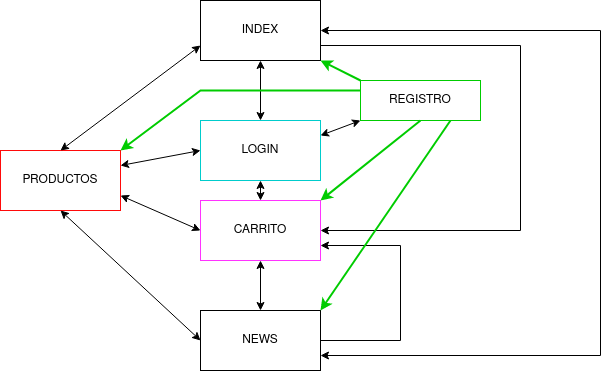

The diagram above was exported from draw.io. Its source (the exported page's mxGraphModel, read from the mxfile embedded in the PNG):
<mxGraphModel dx="1434" dy="621" grid="1" gridSize="10" guides="1" tooltips="1" connect="1" arrows="1" fold="1" page="1" pageScale="1" pageWidth="827" pageHeight="1169" math="0" shadow="0">
  <root>
    <mxCell id="0" />
    <mxCell id="1" parent="0" />
    <mxCell id="5yGydRDM0fd_QCxPnxM_-1" value="INDEX" style="rounded=0;whiteSpace=wrap;html=1;" parent="1" vertex="1">
      <mxGeometry x="280" y="120" width="120" height="60" as="geometry" />
    </mxCell>
    <mxCell id="5yGydRDM0fd_QCxPnxM_-3" value="PRODUCTOS" style="rounded=0;whiteSpace=wrap;html=1;strokeColor=#FF0A0A;" parent="1" vertex="1">
      <mxGeometry x="80" y="270" width="120" height="60" as="geometry" />
    </mxCell>
    <mxCell id="5yGydRDM0fd_QCxPnxM_-4" value="NEWS" style="rounded=0;whiteSpace=wrap;html=1;" parent="1" vertex="1">
      <mxGeometry x="280" y="430" width="120" height="60" as="geometry" />
    </mxCell>
    <mxCell id="5yGydRDM0fd_QCxPnxM_-5" value="LOGIN" style="rounded=0;whiteSpace=wrap;html=1;strokeColor=#00CCCC;" parent="1" vertex="1">
      <mxGeometry x="280" y="240" width="120" height="60" as="geometry" />
    </mxCell>
    <mxCell id="5yGydRDM0fd_QCxPnxM_-6" value="CARRITO" style="rounded=0;whiteSpace=wrap;html=1;strokeColor=#FF33FF;" parent="1" vertex="1">
      <mxGeometry x="280" y="320" width="120" height="60" as="geometry" />
    </mxCell>
    <mxCell id="5yGydRDM0fd_QCxPnxM_-12" value="REGISTRO" style="rounded=0;whiteSpace=wrap;html=1;strokeColor=#00CC00;" parent="1" vertex="1">
      <mxGeometry x="440" y="200" width="120" height="40" as="geometry" />
    </mxCell>
    <mxCell id="4IWnTL_RJlOsyD0qA7zb-22" value="" style="endArrow=classic;startArrow=classic;html=1;rounded=0;entryX=0;entryY=0.75;entryDx=0;entryDy=0;exitX=0.5;exitY=0;exitDx=0;exitDy=0;" edge="1" parent="1" source="5yGydRDM0fd_QCxPnxM_-3" target="5yGydRDM0fd_QCxPnxM_-1">
      <mxGeometry width="50" height="50" relative="1" as="geometry">
        <mxPoint x="390" y="350" as="sourcePoint" />
        <mxPoint x="440" y="300" as="targetPoint" />
      </mxGeometry>
    </mxCell>
    <mxCell id="4IWnTL_RJlOsyD0qA7zb-25" value="" style="endArrow=classic;startArrow=classic;html=1;rounded=0;entryX=0.5;entryY=1;entryDx=0;entryDy=0;exitX=0.5;exitY=0;exitDx=0;exitDy=0;" edge="1" parent="1" source="5yGydRDM0fd_QCxPnxM_-5" target="5yGydRDM0fd_QCxPnxM_-1">
      <mxGeometry width="50" height="50" relative="1" as="geometry">
        <mxPoint x="320" y="250" as="sourcePoint" />
        <mxPoint x="320" y="190" as="targetPoint" />
      </mxGeometry>
    </mxCell>
    <mxCell id="4IWnTL_RJlOsyD0qA7zb-26" value="" style="endArrow=classic;startArrow=classic;html=1;rounded=0;entryX=1;entryY=0.25;entryDx=0;entryDy=0;exitX=0;exitY=0.5;exitDx=0;exitDy=0;" edge="1" parent="1" source="5yGydRDM0fd_QCxPnxM_-5" target="5yGydRDM0fd_QCxPnxM_-3">
      <mxGeometry width="50" height="50" relative="1" as="geometry">
        <mxPoint x="330" y="260" as="sourcePoint" />
        <mxPoint x="330" y="200" as="targetPoint" />
      </mxGeometry>
    </mxCell>
    <mxCell id="4IWnTL_RJlOsyD0qA7zb-29" value="" style="endArrow=classic;startArrow=classic;html=1;rounded=0;entryX=0.5;entryY=1;entryDx=0;entryDy=0;exitX=0.5;exitY=0;exitDx=0;exitDy=0;" edge="1" parent="1" source="5yGydRDM0fd_QCxPnxM_-6" target="5yGydRDM0fd_QCxPnxM_-5">
      <mxGeometry width="50" height="50" relative="1" as="geometry">
        <mxPoint x="320" y="330" as="sourcePoint" />
        <mxPoint x="320" y="310" as="targetPoint" />
      </mxGeometry>
    </mxCell>
    <mxCell id="4IWnTL_RJlOsyD0qA7zb-30" value="" style="endArrow=classic;startArrow=classic;html=1;rounded=0;exitX=1;exitY=0.75;exitDx=0;exitDy=0;entryX=0;entryY=0.5;entryDx=0;entryDy=0;" edge="1" parent="1" source="5yGydRDM0fd_QCxPnxM_-3" target="5yGydRDM0fd_QCxPnxM_-6">
      <mxGeometry width="50" height="50" relative="1" as="geometry">
        <mxPoint x="390" y="350" as="sourcePoint" />
        <mxPoint x="440" y="300" as="targetPoint" />
      </mxGeometry>
    </mxCell>
    <mxCell id="4IWnTL_RJlOsyD0qA7zb-32" value="" style="endArrow=classic;startArrow=classic;html=1;rounded=0;entryX=0;entryY=0.5;entryDx=0;entryDy=0;exitX=0.5;exitY=1;exitDx=0;exitDy=0;" edge="1" parent="1" source="5yGydRDM0fd_QCxPnxM_-3" target="5yGydRDM0fd_QCxPnxM_-4">
      <mxGeometry width="50" height="50" relative="1" as="geometry">
        <mxPoint x="160" y="290" as="sourcePoint" />
        <mxPoint x="300" y="185" as="targetPoint" />
      </mxGeometry>
    </mxCell>
    <mxCell id="4IWnTL_RJlOsyD0qA7zb-34" value="" style="endArrow=classic;startArrow=classic;html=1;rounded=0;exitX=0.5;exitY=0;exitDx=0;exitDy=0;entryX=0.5;entryY=1;entryDx=0;entryDy=0;" edge="1" parent="1" source="5yGydRDM0fd_QCxPnxM_-4" target="5yGydRDM0fd_QCxPnxM_-6">
      <mxGeometry width="50" height="50" relative="1" as="geometry">
        <mxPoint x="320" y="440" as="sourcePoint" />
        <mxPoint x="340" y="390" as="targetPoint" />
      </mxGeometry>
    </mxCell>
    <mxCell id="4IWnTL_RJlOsyD0qA7zb-36" value="" style="endArrow=classic;startArrow=classic;html=1;rounded=0;entryX=1;entryY=0.25;entryDx=0;entryDy=0;exitX=0;exitY=1;exitDx=0;exitDy=0;" edge="1" parent="1" source="5yGydRDM0fd_QCxPnxM_-12" target="5yGydRDM0fd_QCxPnxM_-5">
      <mxGeometry width="50" height="50" relative="1" as="geometry">
        <mxPoint x="440" y="280" as="sourcePoint" />
        <mxPoint x="410" y="265" as="targetPoint" />
      </mxGeometry>
    </mxCell>
    <mxCell id="4IWnTL_RJlOsyD0qA7zb-37" value="" style="endArrow=classic;startArrow=classic;html=1;rounded=0;exitX=1;exitY=0.75;exitDx=0;exitDy=0;entryX=1;entryY=0.5;entryDx=0;entryDy=0;" edge="1" parent="1" source="5yGydRDM0fd_QCxPnxM_-4" target="5yGydRDM0fd_QCxPnxM_-1">
      <mxGeometry width="50" height="50" relative="1" as="geometry">
        <mxPoint x="390" y="350" as="sourcePoint" />
        <mxPoint x="440" y="300" as="targetPoint" />
        <Array as="points">
          <mxPoint x="680" y="475" />
          <mxPoint x="680" y="150" />
        </Array>
      </mxGeometry>
    </mxCell>
    <mxCell id="4IWnTL_RJlOsyD0qA7zb-42" value="" style="endArrow=classic;html=1;rounded=0;exitX=1;exitY=0.75;exitDx=0;exitDy=0;entryX=1;entryY=0.5;entryDx=0;entryDy=0;" edge="1" parent="1" source="5yGydRDM0fd_QCxPnxM_-1" target="5yGydRDM0fd_QCxPnxM_-6">
      <mxGeometry width="50" height="50" relative="1" as="geometry">
        <mxPoint x="390" y="350" as="sourcePoint" />
        <mxPoint x="440" y="300" as="targetPoint" />
        <Array as="points">
          <mxPoint x="600" y="165" />
          <mxPoint x="600" y="350" />
        </Array>
      </mxGeometry>
    </mxCell>
    <mxCell id="4IWnTL_RJlOsyD0qA7zb-43" value="" style="endArrow=classic;html=1;rounded=0;exitX=1;exitY=0.5;exitDx=0;exitDy=0;entryX=1;entryY=0.75;entryDx=0;entryDy=0;" edge="1" parent="1" source="5yGydRDM0fd_QCxPnxM_-4" target="5yGydRDM0fd_QCxPnxM_-6">
      <mxGeometry width="50" height="50" relative="1" as="geometry">
        <mxPoint x="390" y="350" as="sourcePoint" />
        <mxPoint x="440" y="300" as="targetPoint" />
        <Array as="points">
          <mxPoint x="480" y="460" />
          <mxPoint x="480" y="365" />
        </Array>
      </mxGeometry>
    </mxCell>
    <mxCell id="4IWnTL_RJlOsyD0qA7zb-44" value="" style="endArrow=classic;html=1;rounded=0;exitX=0;exitY=0;exitDx=0;exitDy=0;entryX=1;entryY=1;entryDx=0;entryDy=0;strokeColor=#00CC00;strokeWidth=2;" edge="1" parent="1" source="5yGydRDM0fd_QCxPnxM_-12" target="5yGydRDM0fd_QCxPnxM_-1">
      <mxGeometry width="50" height="50" relative="1" as="geometry">
        <mxPoint x="390" y="350" as="sourcePoint" />
        <mxPoint x="440" y="300" as="targetPoint" />
      </mxGeometry>
    </mxCell>
    <mxCell id="4IWnTL_RJlOsyD0qA7zb-45" value="" style="endArrow=classic;html=1;rounded=0;exitX=0;exitY=0.25;exitDx=0;exitDy=0;entryX=1;entryY=0;entryDx=0;entryDy=0;strokeColor=#00CC00;strokeWidth=2;" edge="1" parent="1" source="5yGydRDM0fd_QCxPnxM_-12" target="5yGydRDM0fd_QCxPnxM_-3">
      <mxGeometry width="50" height="50" relative="1" as="geometry">
        <mxPoint x="450" y="210" as="sourcePoint" />
        <mxPoint x="410" y="190" as="targetPoint" />
        <Array as="points">
          <mxPoint x="280" y="210" />
        </Array>
      </mxGeometry>
    </mxCell>
    <mxCell id="4IWnTL_RJlOsyD0qA7zb-46" value="" style="endArrow=classic;html=1;rounded=0;exitX=0.5;exitY=1;exitDx=0;exitDy=0;entryX=1;entryY=0;entryDx=0;entryDy=0;strokeWidth=2;strokeColor=#00CC00;" edge="1" parent="1" source="5yGydRDM0fd_QCxPnxM_-12" target="5yGydRDM0fd_QCxPnxM_-6">
      <mxGeometry width="50" height="50" relative="1" as="geometry">
        <mxPoint x="390" y="350" as="sourcePoint" />
        <mxPoint x="440" y="300" as="targetPoint" />
      </mxGeometry>
    </mxCell>
    <mxCell id="4IWnTL_RJlOsyD0qA7zb-47" value="" style="endArrow=classic;html=1;rounded=0;entryX=1;entryY=0;entryDx=0;entryDy=0;exitX=0.75;exitY=1;exitDx=0;exitDy=0;strokeWidth=2;strokeColor=#00CC00;" edge="1" parent="1" source="5yGydRDM0fd_QCxPnxM_-12" target="5yGydRDM0fd_QCxPnxM_-4">
      <mxGeometry width="50" height="50" relative="1" as="geometry">
        <mxPoint x="390" y="350" as="sourcePoint" />
        <mxPoint x="440" y="300" as="targetPoint" />
      </mxGeometry>
    </mxCell>
  </root>
</mxGraphModel>